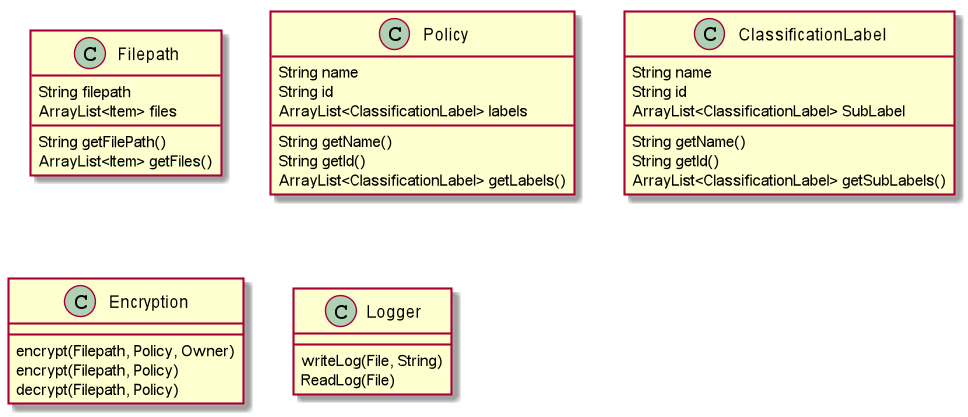

The diagram above was rendered by PlantUML. Its source (embedded in the PNG):
@startuml

class Filepath {
String filepath
ArrayList<Item> files
String getFilePath()
ArrayList<Item> getFiles()
}

class Policy {
String name
String id
ArrayList<ClassificationLabel> labels
String getName()
String getId()
ArrayList<ClassificationLabel> getLabels()
}

class ClassificationLabel {
String name
String id
ArrayList<ClassificationLabel> SubLabel
String getName()
String getId()
ArrayList<ClassificationLabel> getSubLabels()
}

class Encryption {
encrypt(Filepath, Policy, Owner)
encrypt(Filepath, Policy)
decrypt(Filepath, Policy)
}

class Logger {
writeLog(File, String)
ReadLog(File)
}


@enduml